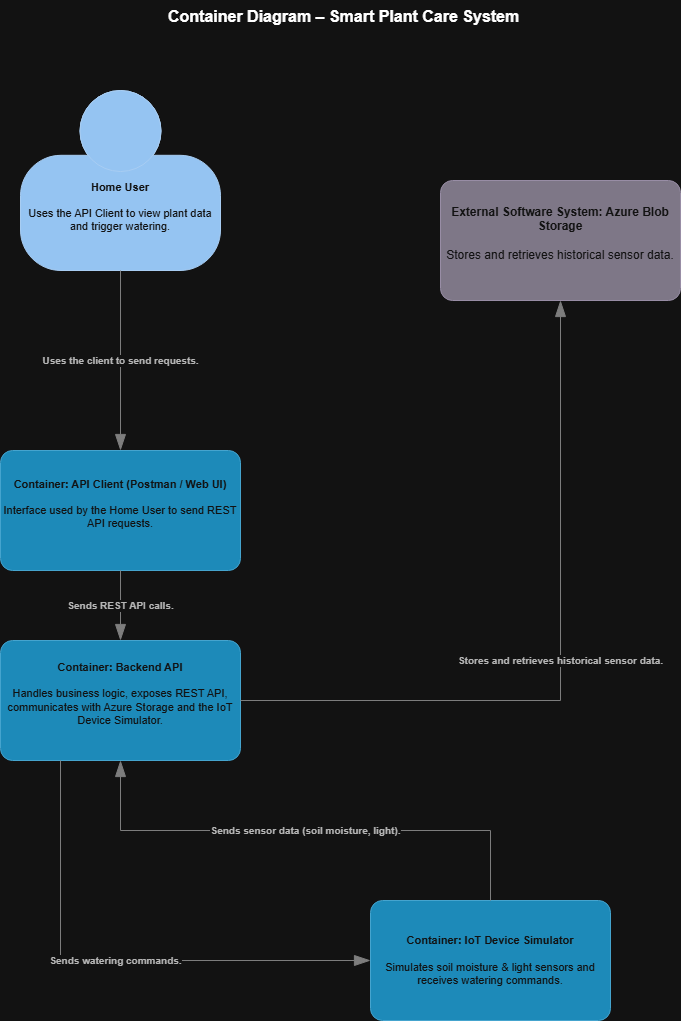

The diagram above was exported from draw.io. Its source (the exported page's mxGraphModel, read from the mxfile embedded in the PNG):
<mxGraphModel dx="784" dy="1110" grid="1" gridSize="10" guides="1" tooltips="1" connect="1" arrows="1" fold="1" page="1" pageScale="1" pageWidth="827" pageHeight="1169" math="0" shadow="0">
  <root>
    <mxCell id="0" />
    <mxCell id="1" parent="0" />
    <object placeholders="1" c4Name="Container Diagram – Smart Plant Care System" c4Type="ContainerDiagramTitle" c4Description="" label="&lt;font style=&quot;font-size: 16px&quot;&gt;&lt;b&gt;&lt;div style=&quot;text-align: left&quot;&gt;%c4Name%&lt;/div&gt;&lt;/b&gt;&lt;/font&gt;&lt;div style=&quot;text-align: left&quot;&gt;%c4Description%&lt;/div&gt;" id="119cVN2kmQ97M3N5Rrb_-1">
      <mxCell parent="1" style="text;html=1;strokeColor=none;fillColor=none;align=left;verticalAlign=top;whiteSpace=wrap;rounded=0;metaEdit=1;allowArrows=0;resizable=1;rotatable=0;connectable=0;recursiveResize=0;expand=0;pointerEvents=0;points=[[0.25,0,0],[0.5,0,0],[0.75,0,0],[1,0.25,0],[1,0.5,0],[1,0.75,0],[0.75,1,0],[0.5,1,0],[0.25,1,0],[0,0.75,0],[0,0.5,0],[0,0.25,0]];" vertex="1">
        <mxGeometry height="40" width="356" x="236" y="30" as="geometry" />
      </mxCell>
    </object>
    <object placeholders="1" c4Name="Home User" c4Type="Person" c4Description="Uses the API Client to view plant data and trigger watering." label="&lt;b&gt; Home User&lt;/b&gt;&lt;br/&gt;&#10;Uses the API Client to view plant data and trigger watering.&#10;" id="119cVN2kmQ97M3N5Rrb_-2">
      <mxCell parent="1" style="html=1;fontSize=11;dashed=0;whiteSpace=wrap;fillColor=#083F75;strokeColor=#06315C;fontColor=#ffffff;shape=mxgraph.c4.person2;align=center;metaEdit=1;points=[[0.5,0,0],[1,0.5,0],[1,0.75,0],[0.75,1,0],[0.5,1,0],[0.25,1,0],[0,0.75,0],[0,0.5,0]];resizable=0;" vertex="1">
        <mxGeometry height="180" width="200" x="90" y="120" as="geometry" />
      </mxCell>
    </object>
    <object placeholders="1" c4Name="API Client (Postman / Web UI)" c4Type="Container" c4Technology="e.g. SpringBoot, ElasticSearch, etc." c4Description="The client interface used by the Home User to send REST requests to the Backend API." label="&lt;b&gt;Container: API Client (Postman / Web UI)&lt;/b&gt;&lt;br/&gt;&#10;Interface used by the Home User to send REST API requests.&#10;" id="119cVN2kmQ97M3N5Rrb_-3">
      <mxCell parent="1" style="rounded=1;whiteSpace=wrap;html=1;fontSize=11;labelBackgroundColor=none;fillColor=#23A2D9;fontColor=#ffffff;align=center;arcSize=10;strokeColor=#0E7DAD;metaEdit=1;resizable=0;points=[[0.25,0,0],[0.5,0,0],[0.75,0,0],[1,0.25,0],[1,0.5,0],[1,0.75,0],[0.75,1,0],[0.5,1,0],[0.25,1,0],[0,0.75,0],[0,0.5,0],[0,0.25,0]];" vertex="1">
        <mxGeometry height="120" width="240" x="70" y="480" as="geometry" />
      </mxCell>
    </object>
    <object placeholders="1" c4Name="Backend API" c4Type="Container" c4Technology="e.g. SpringBoot, ElasticSearch, etc." c4Description="Handles business logic, exposes REST API endpoints, communicates with both Azure Storage and the IoT Device Simulator." label="&lt;b&gt;Container: Backend API&lt;/b&gt;&lt;br/&gt;&#10;Handles business logic, exposes REST API, communicates with Azure Storage and the IoT Device Simulator.&#10;" id="119cVN2kmQ97M3N5Rrb_-4">
      <mxCell parent="1" style="rounded=1;whiteSpace=wrap;html=1;fontSize=11;labelBackgroundColor=none;fillColor=#23A2D9;fontColor=#ffffff;align=center;arcSize=10;strokeColor=#0E7DAD;metaEdit=1;resizable=0;points=[[0.25,0,0],[0.5,0,0],[0.75,0,0],[1,0.25,0],[1,0.5,0],[1,0.75,0],[0.75,1,0],[0.5,1,0],[0.25,1,0],[0,0.75,0],[0,0.5,0],[0,0.25,0]];" vertex="1">
        <mxGeometry height="120" width="240" x="70" y="670" as="geometry" />
      </mxCell>
    </object>
    <object placeholders="1" c4Name="IoT Device Simulator" c4Type="Container" c4Technology="e.g. SpringBoot, ElasticSearch, etc." c4Description="Simulates soil moisture and light sensor data and receives watering commands." label="&lt;b&gt;Container: IoT Device Simulator&lt;/b&gt;&lt;br/&gt;&#10;Simulates soil moisture &amp; light sensors and receives watering commands." id="119cVN2kmQ97M3N5Rrb_-5">
      <mxCell parent="1" style="rounded=1;whiteSpace=wrap;html=1;fontSize=11;labelBackgroundColor=none;fillColor=#23A2D9;fontColor=#ffffff;align=center;arcSize=10;strokeColor=#0E7DAD;metaEdit=1;resizable=0;points=[[0.25,0,0],[0.5,0,0],[0.75,0,0],[1,0.25,0],[1,0.5,0],[1,0.75,0],[0.75,1,0],[0.5,1,0],[0.25,1,0],[0,0.75,0],[0,0.5,0],[0,0.25,0]];" vertex="1">
        <mxGeometry height="120" width="240" x="440" y="930" as="geometry" />
      </mxCell>
    </object>
    <object placeholders="1" c4Name="Azure Blob Storage" c4Type="Software System" c4Description="Cloud storage where historical sensor data is stored and retrieved." label="&lt;b&gt;External Software System: Azure Blob Storage&lt;/b&gt;&lt;br/&gt;&#10;Stores and retrieves historical sensor data.&#10;" id="119cVN2kmQ97M3N5Rrb_-6">
      <mxCell parent="1" style="rounded=1;whiteSpace=wrap;html=1;labelBackgroundColor=none;fillColor=#8C8496;fontColor=#ffffff;align=center;arcSize=10;strokeColor=#736782;metaEdit=1;resizable=0;points=[[0.25,0,0],[0.5,0,0],[0.75,0,0],[1,0.25,0],[1,0.5,0],[1,0.75,0],[0.75,1,0],[0.5,1,0],[0.25,1,0],[0,0.75,0],[0,0.5,0],[0,0.25,0]];" vertex="1">
        <mxGeometry height="120" width="240" x="510" y="210" as="geometry" />
      </mxCell>
    </object>
    <object placeholders="1" c4Type="Relationship" c4Description="Uses the client to send requests." label="&lt;div style=&quot;text-align: left&quot;&gt;&lt;div style=&quot;text-align: center&quot;&gt;&lt;b&gt;%c4Description%&lt;/b&gt;&lt;/div&gt;" id="119cVN2kmQ97M3N5Rrb_-7">
      <mxCell edge="1" parent="1" source="119cVN2kmQ97M3N5Rrb_-2" style="endArrow=blockThin;html=1;fontSize=10;fontColor=#404040;strokeWidth=1;endFill=1;strokeColor=#828282;elbow=vertical;metaEdit=1;endSize=14;startSize=14;jumpStyle=arc;jumpSize=16;rounded=0;edgeStyle=orthogonalEdgeStyle;exitX=0.5;exitY=1;exitDx=0;exitDy=0;exitPerimeter=0;entryX=0.5;entryY=0;entryDx=0;entryDy=0;entryPerimeter=0;" target="119cVN2kmQ97M3N5Rrb_-3">
        <mxGeometry relative="1" width="240" as="geometry">
          <mxPoint x="310" y="540" as="sourcePoint" />
          <mxPoint x="550" y="540" as="targetPoint" />
        </mxGeometry>
      </mxCell>
    </object>
    <object placeholders="1" c4Type="Relationship" c4Description="Sends REST API calls." label="&lt;div style=&quot;text-align: left&quot;&gt;&lt;div style=&quot;text-align: center&quot;&gt;&lt;b&gt;%c4Description%&lt;/b&gt;&lt;/div&gt;" id="119cVN2kmQ97M3N5Rrb_-8">
      <mxCell edge="1" parent="1" source="119cVN2kmQ97M3N5Rrb_-3" style="endArrow=blockThin;html=1;fontSize=10;fontColor=#404040;strokeWidth=1;endFill=1;strokeColor=#828282;elbow=vertical;metaEdit=1;endSize=14;startSize=14;jumpStyle=arc;jumpSize=16;rounded=0;edgeStyle=orthogonalEdgeStyle;exitX=0.5;exitY=1;exitDx=0;exitDy=0;exitPerimeter=0;entryX=0.5;entryY=0;entryDx=0;entryDy=0;entryPerimeter=0;" target="119cVN2kmQ97M3N5Rrb_-4">
        <mxGeometry relative="1" width="240" as="geometry">
          <mxPoint x="310" y="540" as="sourcePoint" />
          <mxPoint x="550" y="540" as="targetPoint" />
        </mxGeometry>
      </mxCell>
    </object>
    <object placeholders="1" c4Type="Relationship" c4Description="Sends sensor data (soil moisture, light)." label="&lt;div style=&quot;text-align: left&quot;&gt;&lt;div style=&quot;text-align: center&quot;&gt;&lt;b&gt;%c4Description%&lt;/b&gt;&lt;/div&gt;" id="119cVN2kmQ97M3N5Rrb_-9">
      <mxCell edge="1" parent="1" source="119cVN2kmQ97M3N5Rrb_-5" style="endArrow=blockThin;html=1;fontSize=10;fontColor=#404040;strokeWidth=1;endFill=1;strokeColor=#828282;elbow=vertical;metaEdit=1;endSize=14;startSize=14;jumpStyle=arc;jumpSize=16;rounded=0;edgeStyle=orthogonalEdgeStyle;exitX=0.5;exitY=0;exitDx=0;exitDy=0;exitPerimeter=0;entryX=0.5;entryY=1;entryDx=0;entryDy=0;entryPerimeter=0;" target="119cVN2kmQ97M3N5Rrb_-4">
        <mxGeometry relative="1" width="240" as="geometry">
          <mxPoint x="310" y="540" as="sourcePoint" />
          <mxPoint x="550" y="540" as="targetPoint" />
        </mxGeometry>
      </mxCell>
    </object>
    <object placeholders="1" c4Type="Relationship" c4Description="Stores and retrieves historical sensor data.&#10;" label="&lt;div style=&quot;text-align: left&quot;&gt;&lt;div style=&quot;text-align: center&quot;&gt;&lt;b&gt;%c4Description%&lt;/b&gt;&lt;/div&gt;" id="119cVN2kmQ97M3N5Rrb_-10">
      <mxCell edge="1" parent="1" source="119cVN2kmQ97M3N5Rrb_-4" style="endArrow=blockThin;html=1;fontSize=10;fontColor=#404040;strokeWidth=1;endFill=1;strokeColor=#828282;elbow=vertical;metaEdit=1;endSize=14;startSize=14;jumpStyle=arc;jumpSize=16;rounded=0;edgeStyle=orthogonalEdgeStyle;exitX=1;exitY=0.5;exitDx=0;exitDy=0;exitPerimeter=0;" target="119cVN2kmQ97M3N5Rrb_-6">
        <mxGeometry relative="1" width="240" as="geometry">
          <mxPoint x="310" y="540" as="sourcePoint" />
          <mxPoint x="550" y="540" as="targetPoint" />
        </mxGeometry>
      </mxCell>
    </object>
    <object placeholders="1" c4Type="Relationship" c4Description="Sends watering commands." label="&lt;div style=&quot;text-align: left&quot;&gt;&lt;div style=&quot;text-align: center&quot;&gt;&lt;b&gt;%c4Description%&lt;/b&gt;&lt;/div&gt;" id="119cVN2kmQ97M3N5Rrb_-12">
      <mxCell edge="1" parent="1" source="119cVN2kmQ97M3N5Rrb_-4" style="endArrow=blockThin;html=1;fontSize=10;fontColor=#404040;strokeWidth=1;endFill=1;strokeColor=#828282;elbow=vertical;metaEdit=1;endSize=14;startSize=14;jumpStyle=arc;jumpSize=16;rounded=0;edgeStyle=orthogonalEdgeStyle;entryX=0;entryY=0.5;entryDx=0;entryDy=0;entryPerimeter=0;exitX=0.25;exitY=1;exitDx=0;exitDy=0;exitPerimeter=0;" target="119cVN2kmQ97M3N5Rrb_-5">
        <mxGeometry relative="1" width="240" as="geometry">
          <mxPoint x="130" y="940" as="sourcePoint" />
          <mxPoint x="370" y="940" as="targetPoint" />
        </mxGeometry>
      </mxCell>
    </object>
  </root>
</mxGraphModel>